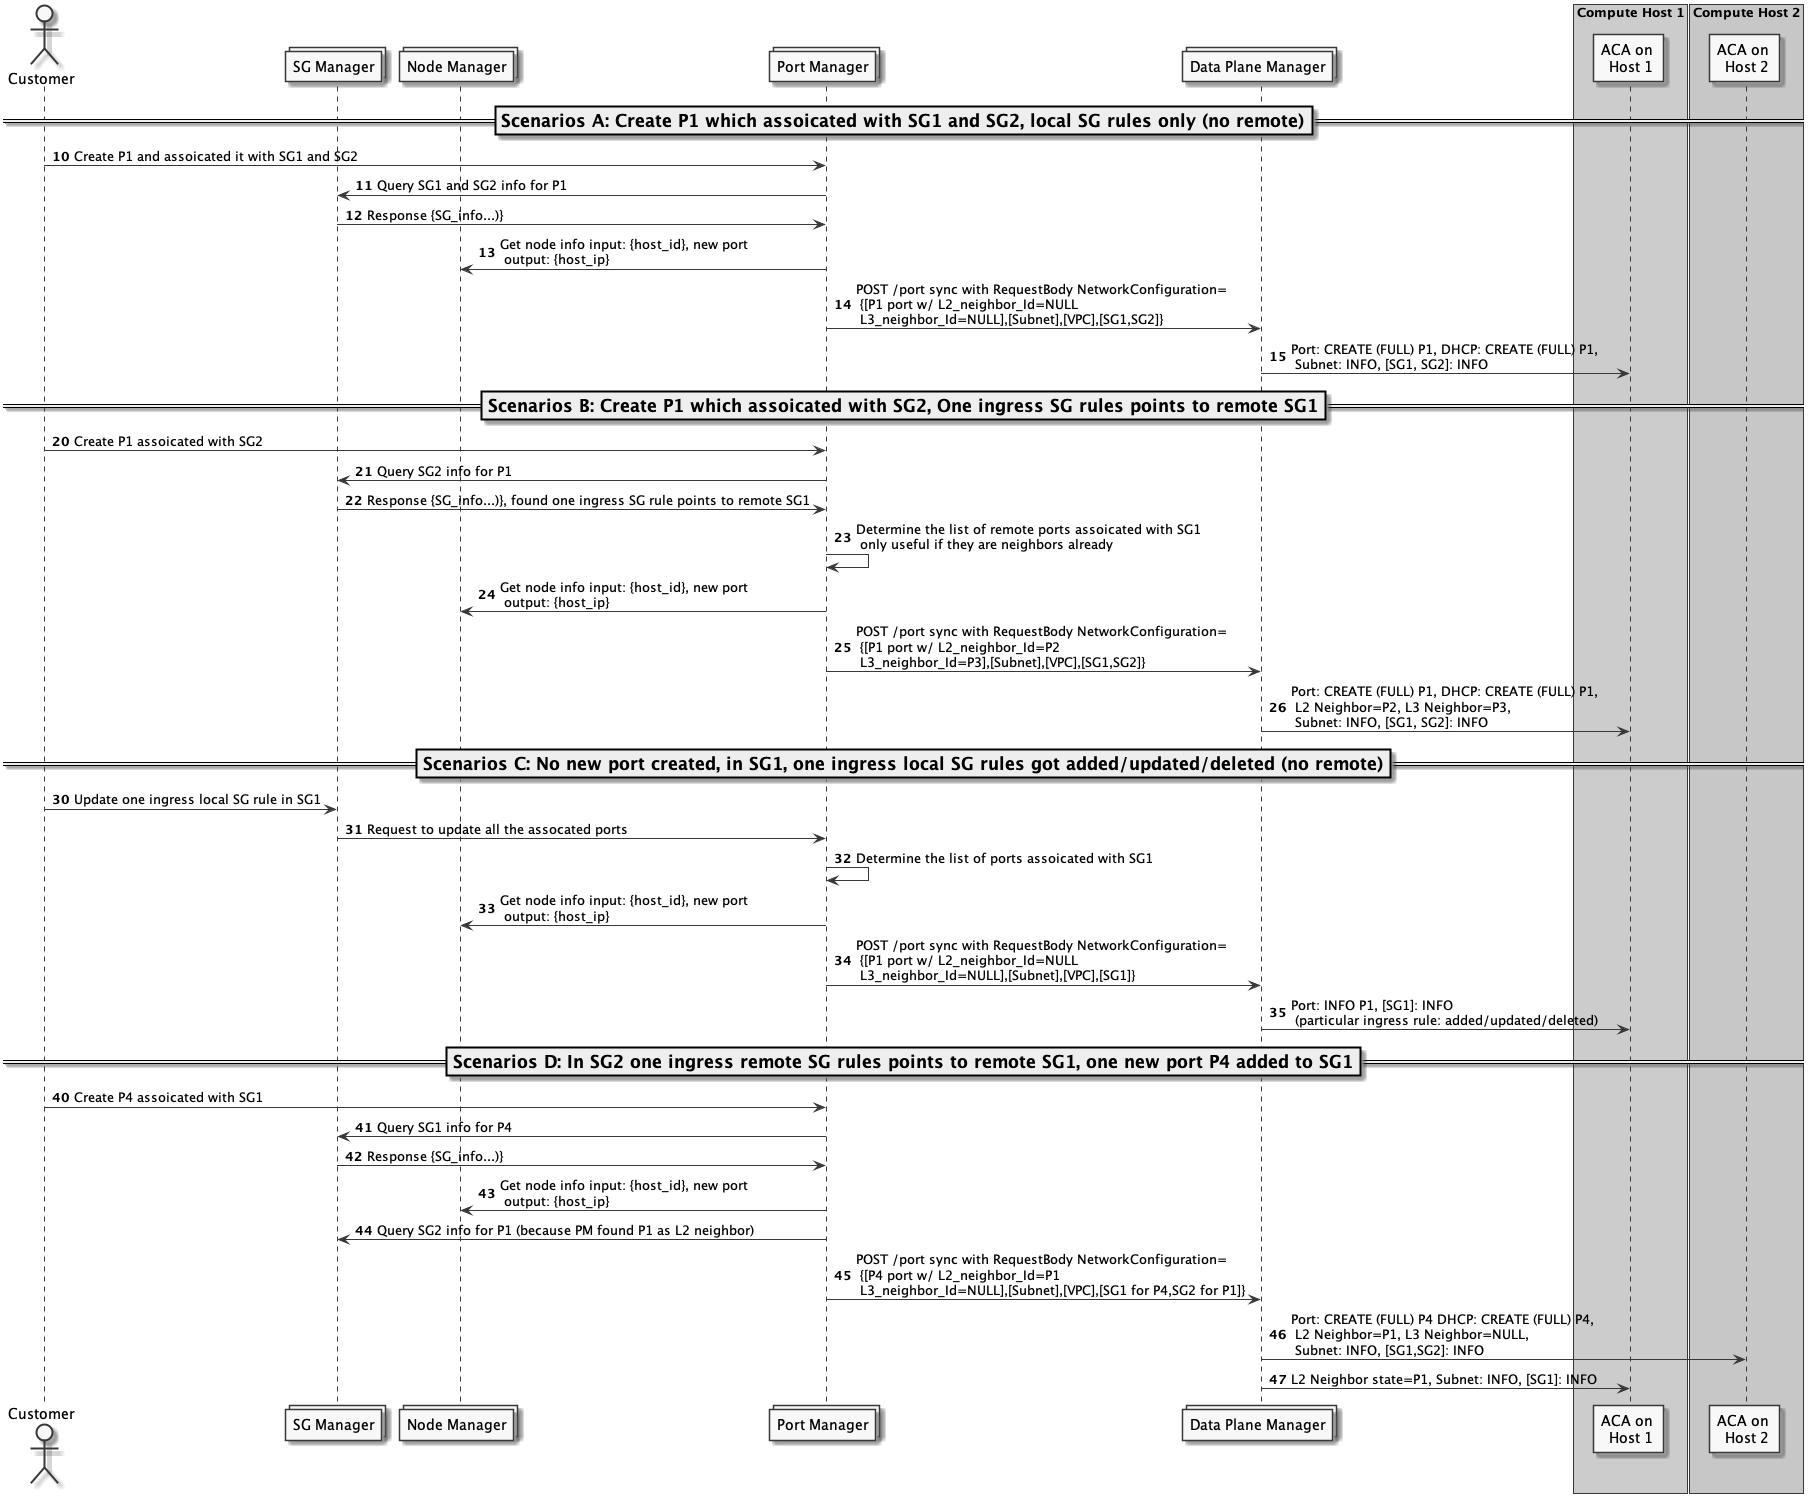

The diagram above was rendered by PlantUML. Its source (embedded in the PNG):
@startuml

skinparam monochrome true

actor "Customer"
collections "SG Manager"
collections "Node Manager"
collections "Port Manager"
collections "Data Plane Manager"

box "Compute Host 1" #LightBlue
participant "ACA on \n Host 1"
end box

box "Compute Host 2" #LightGreen
participant "ACA on \n Host 2"
end box

===Scenarios A: Create P1 which assoicated with SG1 and SG2, local SG rules only (no remote)==

autonumber 10
"Customer" -> "Port Manager": Create P1 and assoicated it with SG1 and SG2
"Port Manager" -> "SG Manager": Query SG1 and SG2 info for P1
"SG Manager" -> "Port Manager": Response {SG_info...)}
"Port Manager" -> "Node Manager": Get node info input: {host_id}, new port\n output: {host_ip}
"Port Manager" -> "Data Plane Manager": POST /port sync with RequestBody NetworkConfiguration=\n {[P1 port w/ L2_neighbor_Id=NULL \n L3_neighbor_Id=NULL],[Subnet],[VPC],[SG1,SG2]}
"Data Plane Manager" -> "ACA on \n Host 1": Port: CREATE (FULL) P1, DHCP: CREATE (FULL) P1,\n Subnet: INFO, [SG1, SG2]: INFO

===Scenarios B: Create P1 which assoicated with SG2, One ingress SG rules points to remote SG1==

autonumber 20
"Customer" -> "Port Manager": Create P1 assoicated with SG2
"Port Manager" -> "SG Manager": Query SG2 info for P1
"SG Manager" -> "Port Manager": Response {SG_info...)}, found one ingress SG rule points to remote SG1
"Port Manager" -> "Port Manager": Determine the list of remote ports assoicated with SG1\n only useful if they are neighbors already
"Port Manager" -> "Node Manager": Get node info input: {host_id}, new port\n output: {host_ip}
"Port Manager" -> "Data Plane Manager": POST /port sync with RequestBody NetworkConfiguration=\n {[P1 port w/ L2_neighbor_Id=P2 \n L3_neighbor_Id=P3],[Subnet],[VPC],[SG1,SG2]}
"Data Plane Manager" -> "ACA on \n Host 1": Port: CREATE (FULL) P1, DHCP: CREATE (FULL) P1,\n L2 Neighbor=P2, L3 Neighbor=P3,\n Subnet: INFO, [SG1, SG2]: INFO

===Scenarios C: No new port created, in SG1, one ingress local SG rules got added/updated/deleted (no remote)==

autonumber 30
"Customer" -> "SG Manager": Update one ingress local SG rule in SG1
"SG Manager" -> "Port Manager": Request to update all the assocated ports
"Port Manager" -> "Port Manager": Determine the list of ports assoicated with SG1
"Port Manager" -> "Node Manager": Get node info input: {host_id}, new port\n output: {host_ip}
"Port Manager" -> "Data Plane Manager": POST /port sync with RequestBody NetworkConfiguration=\n {[P1 port w/ L2_neighbor_Id=NULL \n L3_neighbor_Id=NULL],[Subnet],[VPC],[SG1]}
"Data Plane Manager" -> "ACA on \n Host 1": Port: INFO P1, [SG1]: INFO\n (particular ingress rule: added/updated/deleted)

===Scenarios D: In SG2 one ingress remote SG rules points to remote SG1, one new port P4 added to SG1==

autonumber 40
"Customer" -> "Port Manager": Create P4 assoicated with SG1
"Port Manager" -> "SG Manager": Query SG1 info for P4
"SG Manager" -> "Port Manager": Response {SG_info...)}
"Port Manager" -> "Node Manager": Get node info input: {host_id}, new port\n output: {host_ip}
"Port Manager" -> "SG Manager": Query SG2 info for P1 (because PM found P1 as L2 neighbor)
"Port Manager" -> "Data Plane Manager": POST /port sync with RequestBody NetworkConfiguration=\n {[P4 port w/ L2_neighbor_Id=P1 \n L3_neighbor_Id=NULL],[Subnet],[VPC],[SG1 for P4,SG2 for P1]}
"Data Plane Manager" -> "ACA on \n Host 2": Port: CREATE (FULL) P4 DHCP: CREATE (FULL) P4,\n L2 Neighbor=P1, L3 Neighbor=NULL,\n Subnet: INFO, [SG1,SG2]: INFO
"Data Plane Manager" -> "ACA on \n Host 1": L2 Neighbor state=P1, Subnet: INFO, [SG1]: INFO

@enduml